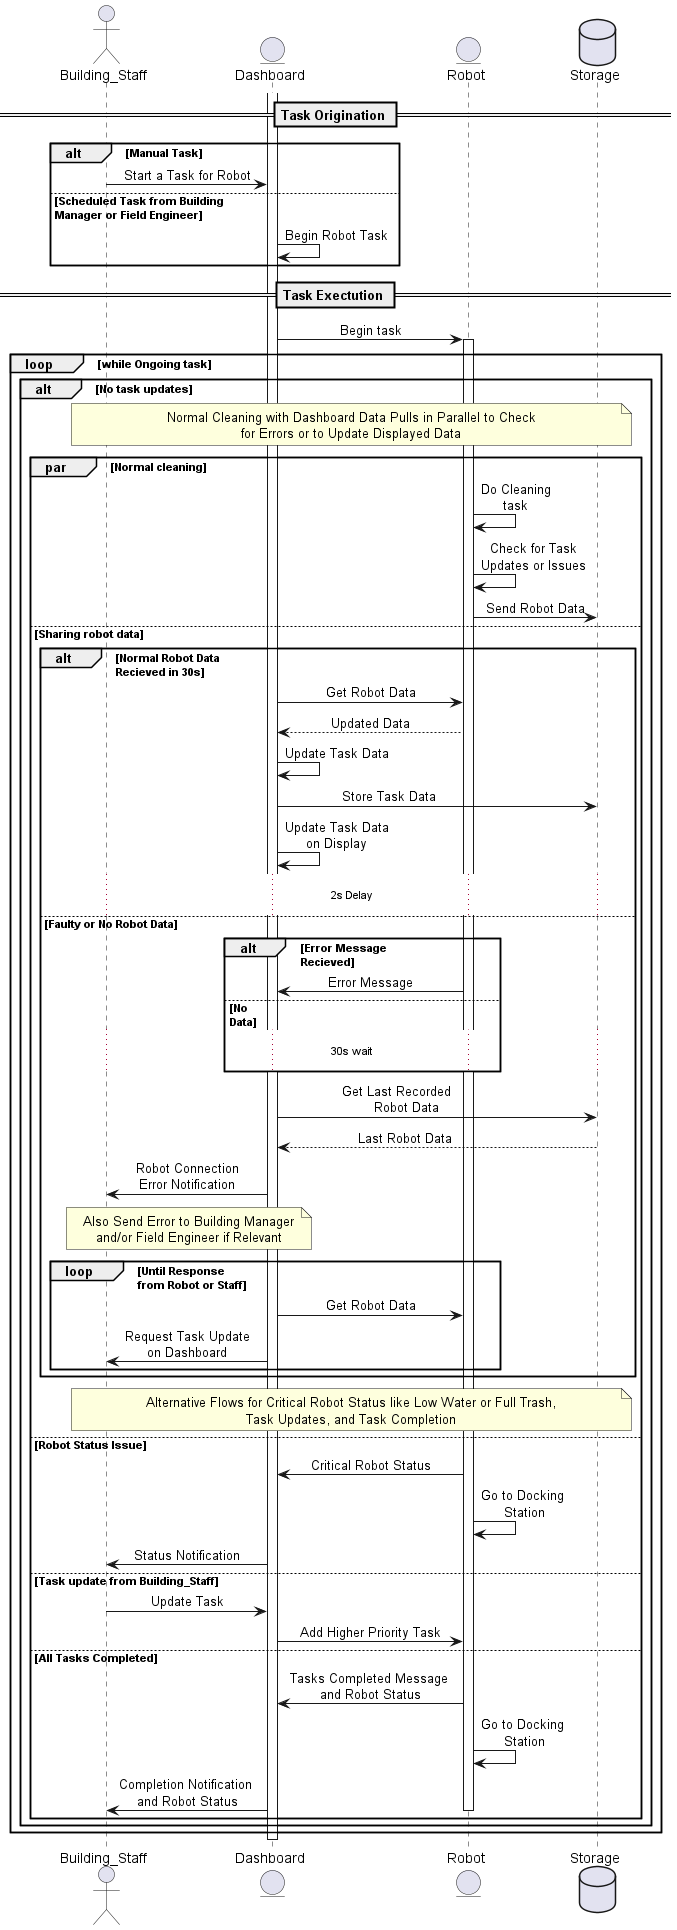

The diagram above was rendered by PlantUML. Its source (embedded in the PNG):
@startuml cleaning_task
skinparam sequenceMessageAlign center
skinparam NoteTextAlignment center
actor Building_Staff
entity Dashboard
entity Robot
database Storage

activate Dashboard
== Task Origination ==
alt Manual Task
    Building_Staff -> Dashboard: Start a Task for Robot
else Scheduled Task from Building \nManager or Field Engineer
    Dashboard -> Dashboard: Begin Robot Task
end

== Task Exectution ==
Dashboard -> Robot: Begin task
activate Robot
loop while Ongoing task
'If-else for task updates
alt No task updates
    'Normal cleaning procedure on parallel
    note across: Normal Cleaning with Dashboard Data Pulls in Parallel to Check\nfor Errors or to Update Displayed Data
    par Normal cleaning
        Robot -> Robot: Do Cleaning\ntask
        Robot -> Robot: Check for Task\nUpdates or Issues
        Robot -> Storage: Send Robot Data
    else Sharing robot data
    alt Normal Robot Data\nRecieved in 30s
        Dashboard -> Robot: Get Robot Data
        Robot --> Dashboard: Updated Data
        Dashboard -> Dashboard: Update Task Data
        Dashboard -> Storage: Store Task Data\t\t\t\t
        Dashboard -> Dashboard: Update Task Data\non Display
        ... 2s Delay ...
    else Faulty or No Robot Data
        alt Error Message \nRecieved
        Robot -> Dashboard: Error Message
        else No \nData
        ... 30s wait ...
        end
        Dashboard -> Storage: Get Last Recorded\t\t\t\nRobot Data\t\t
        Storage --> Dashboard: Last Robot Data\t\t\t
        Dashboard -> Building_Staff: Robot Connection\nError Notification
        note over Building_Staff, Dashboard: Also Send Error to Building Manager\nand/or Field Engineer if Relevant 
        loop Until Response \nfrom Robot or Staff
            Dashboard -> Robot: Get Robot Data
            Dashboard -> Building_Staff: Request Task Update\non Dashboard

    end 
    end
note across: Alternative Flows for Critical Robot Status like Low Water or Full Trash,\nTask Updates, and Task Completion
else Robot Status Issue
    Robot -> Dashboard: Critical Robot Status
    Robot -> Robot: Go to Docking \nStation
    Dashboard -> Building_Staff: Status Notification

else Task update from Building_Staff
    Building_Staff -> Dashboard: Update Task
    Dashboard -> Robot: Add Higher Priority Task

else All Tasks Completed
    Robot -> Dashboard: Tasks Completed Message \nand Robot Status
    Robot -> Robot: Go to Docking \nStation
    Dashboard -> Building_Staff: Completion Notification \nand Robot Status
deactivate Robot
end
end
end
deactivate Robot
deactivate Dashboard
@enduml